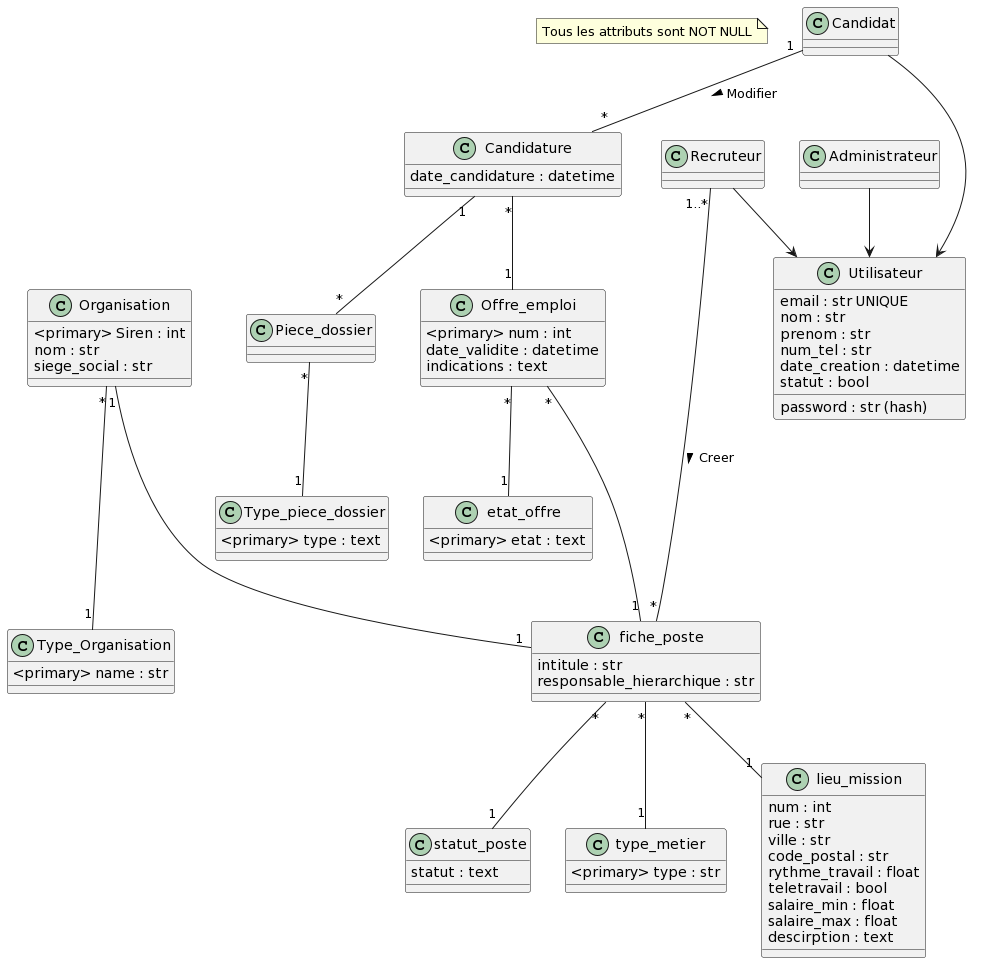

The diagram above was rendered by PlantUML. Its source (embedded in the PNG):
@startuml
note "Tous les attributs sont NOT NULL" as note

class Organisation{
  <primary> Siren : int
  nom : str
  siege_social : str
}

class Type_Organisation{
  <primary> name : str
}

class Offre_emploi {
  <primary> num : int
  date_validite : datetime
  indications : text
}

class etat_offre{
  <primary> etat : text
}


class fiche_poste {
  intitule : str
  responsable_hierarchique : str
  
}

class statut_poste{
  statut : text
}

class type_metier{
  <primary> type : str
}

class lieu_mission{
  num : int
  rue : str
  ville : str
  code_postal : str
  rythme_travail : float
  teletravail : bool
  salaire_min : float
  salaire_max : float
  descirption : text  
}

class Utilisateur{
  email : str UNIQUE
  nom : str
  prenom : str
  num_tel : str
  date_creation : datetime
  statut : bool
  password : str (hash)
}

class Administrateur{
  
}

class Recruteur{
  
}

class Candidat{
  
}

class Candidature{
  date_candidature : datetime
}

class Type_piece_dossier{
  <primary> type : text
}

class Piece_dossier{
}


Organisation "*" --- "1" Type_Organisation
Organisation "1" --- "1" fiche_poste
Offre_emploi "*" -- "1" etat_offre
fiche_poste "*" -- "1" statut_poste
fiche_poste "*" -- "1" type_metier
fiche_poste "*" -- "1" lieu_mission
Offre_emploi "*" --- "1" fiche_poste
Administrateur --> Utilisateur
Recruteur --> Utilisateur
Candidat ---> Utilisateur
Recruteur "1..*" --- "*" fiche_poste : "Creer >"
Candidature "1" -- "*" Piece_dossier
Piece_dossier "*" -- "1" Type_piece_dossier
Candidature "*" -- "1" Offre_emploi
Candidat "1" -- "*" Candidature : "Modifier >"
@enduml